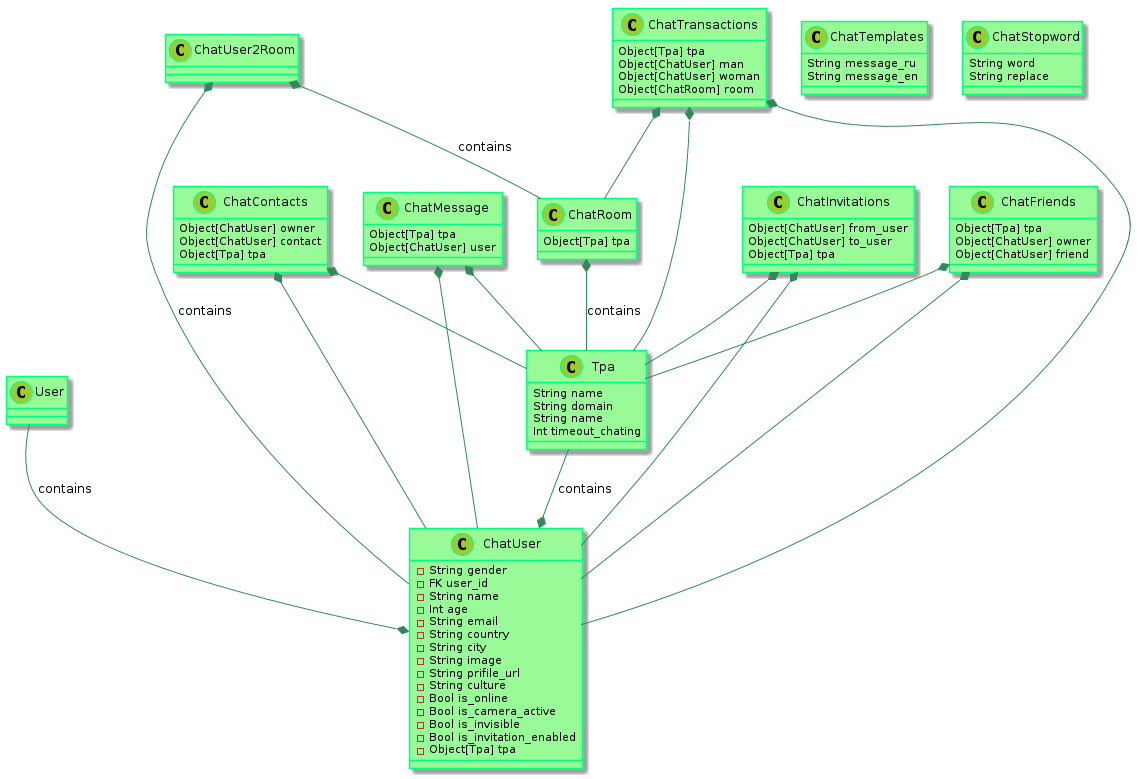

The diagram above was rendered by PlantUML. Its source (embedded in the PNG):
@startuml
    skinparam class {
            BackgroundColor PaleGreen
            ArrowColor SeaGreen
            BorderColor SpringGreen
    }
    skinparam stereotypeCBackgroundColor YellowGreen

    User --* ChatUser : contains
    Tpa --* ChatUser : contains
    ChatRoom *-- Tpa : contains
    ChatUser2Room *-- ChatUser : contains
    ChatUser2Room *-- ChatRoom : contains

    ChatMessage *-- ChatUser
    ChatMessage *-- Tpa

    ChatInvitations *-- Tpa
    ChatInvitations *-- ChatUser

    ChatContacts *-- ChatUser
    ChatContacts *-- Tpa

    ChatFriends *-- Tpa
    ChatFriends *-- ChatUser


    ChatTransactions *-- Tpa
    ChatTransactions *-- ChatUser
    ChatTransactions *-- ChatRoom

    class Tpa {
      String name
      String domain
      String name
      Int timeout_chating
    }

    class ChatUser {
      -String gender
      -FK user_id
      -String name
      -Int age
      -String email
      -String country
      -String city
      -String image
      -String prifile_url
      -String culture
      -Bool is_online
      -Bool is_camera_active
      -Bool is_invisible
      -Bool is_invitation_enabled
      -Object[Tpa] tpa
    }


    class ChatInvitations {
      Object[ChatUser] from_user
      Object[ChatUser] to_user
      Object[Tpa] tpa
    }

    class ChatContacts {
      Object[ChatUser] owner
      Object[ChatUser] contact
      Object[Tpa] tpa
    }


    class ChatRoom {
        Object[Tpa] tpa
    }

    class ChatMessage {
        Object[Tpa] tpa
        Object[ChatUser] user
    }

    class ChatFriends {
        Object[Tpa] tpa
        Object[ChatUser] owner
        Object[ChatUser] friend
    }


    class ChatTransactions {
        Object[Tpa] tpa
        Object[ChatUser] man
        Object[ChatUser] woman
        Object[ChatRoom] room
    }


    class ChatTemplates {
        String message_ru
        String message_en
    }

    class ChatStopword {
        String word
        String replace
    }

@enduml